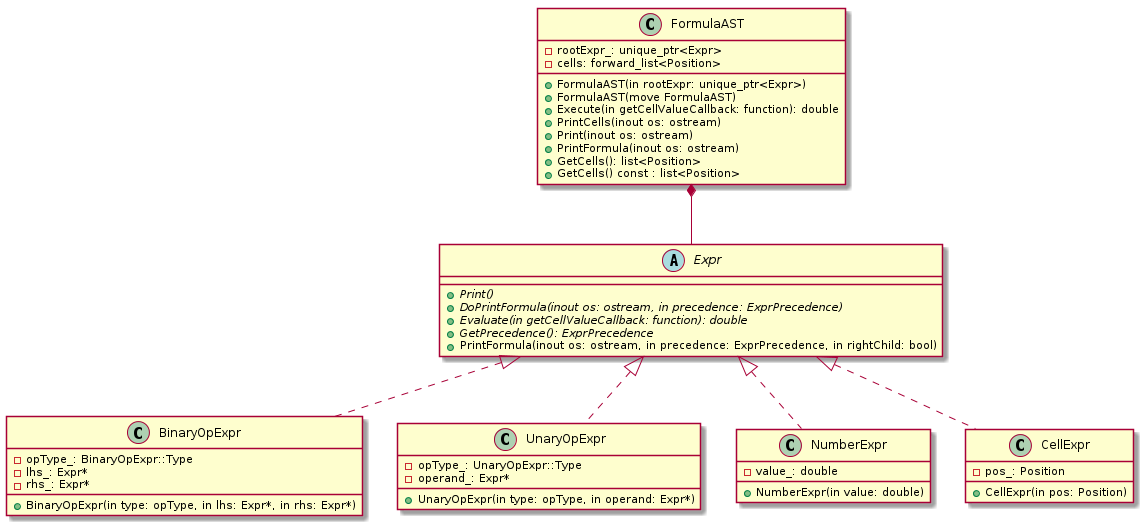

The diagram above was rendered by PlantUML. Its source (embedded in the PNG):
@startuml

abstract class Expr {
    +{abstract} Print()
    +{abstract} DoPrintFormula(inout os: ostream, in precedence: ExprPrecedence)
    +{abstract} Evaluate(in getCellValueCallback: function): double
    +{abstract} GetPrecedence(): ExprPrecedence
    +PrintFormula(inout os: ostream, in precedence: ExprPrecedence, in rightChild: bool)
}

class BinaryOpExpr {
    +BinaryOpExpr(in type: opType, in lhs: Expr*, in rhs: Expr*)
    -opType_: BinaryOpExpr::Type
    -lhs_: Expr*
    -rhs_: Expr*
}

class UnaryOpExpr {
    +UnaryOpExpr(in type: opType, in operand: Expr*)
    -opType_: UnaryOpExpr::Type
    -operand_: Expr*
}

class NumberExpr {
    +NumberExpr(in value: double)
    -value_: double
}

class CellExpr {
    +CellExpr(in pos: Position)
    -pos_: Position
}

class BinaryOpExpr implements Expr
class UnaryOpExpr implements Expr
class NumberExpr implements Expr
class CellExpr implements Expr


class FormulaAST {
    +FormulaAST(in rootExpr: unique_ptr<Expr>)
    +FormulaAST(move FormulaAST)
    +Execute(in getCellValueCallback: function): double
    +PrintCells(inout os: ostream)
    +Print(inout os: ostream)
    +PrintFormula(inout os: ostream)
    +GetCells(): list<Position>
    +GetCells() const : list<Position>

    -rootExpr_: unique_ptr<Expr>
    -cells: forward_list<Position>
}

FormulaAST *-r- Expr

@enduml